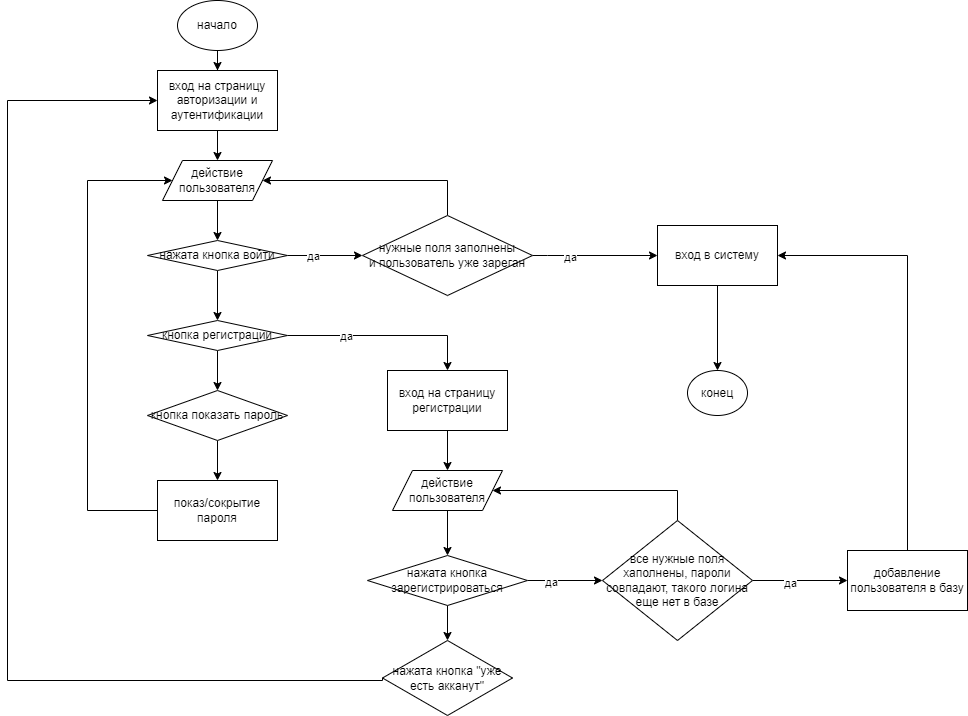

The diagram above was exported from draw.io. Its source (the exported page's mxGraphModel, read from the mxfile embedded in the PNG):
<mxGraphModel dx="1700" dy="2003" grid="1" gridSize="10" guides="1" tooltips="1" connect="1" arrows="1" fold="1" page="1" pageScale="1" pageWidth="850" pageHeight="1100" math="0" shadow="0">
  <root>
    <mxCell id="0" />
    <mxCell id="1" parent="0" />
    <mxCell id="OMykXtVhOGGLuM__Vysm-3" value="" style="edgeStyle=orthogonalEdgeStyle;rounded=0;orthogonalLoop=1;jettySize=auto;html=1;entryX=0.5;entryY=0;entryDx=0;entryDy=0;" parent="1" source="OMykXtVhOGGLuM__Vysm-20" target="OMykXtVhOGGLuM__Vysm-4" edge="1">
      <mxGeometry relative="1" as="geometry">
        <mxPoint x="290" y="135" as="targetPoint" />
      </mxGeometry>
    </mxCell>
    <mxCell id="OMykXtVhOGGLuM__Vysm-1" value="начало" style="ellipse;whiteSpace=wrap;html=1;" parent="1" vertex="1">
      <mxGeometry x="250" y="-50" width="80" height="50" as="geometry" />
    </mxCell>
    <mxCell id="OMykXtVhOGGLuM__Vysm-6" value="" style="edgeStyle=orthogonalEdgeStyle;rounded=0;orthogonalLoop=1;jettySize=auto;html=1;" parent="1" source="OMykXtVhOGGLuM__Vysm-4" target="OMykXtVhOGGLuM__Vysm-5" edge="1">
      <mxGeometry relative="1" as="geometry" />
    </mxCell>
    <mxCell id="OMykXtVhOGGLuM__Vysm-4" value="действие пользователя" style="shape=parallelogram;perimeter=parallelogramPerimeter;whiteSpace=wrap;html=1;fixedSize=1;" parent="1" vertex="1">
      <mxGeometry x="235" y="110" width="110" height="40" as="geometry" />
    </mxCell>
    <mxCell id="OMykXtVhOGGLuM__Vysm-8" value="" style="edgeStyle=orthogonalEdgeStyle;rounded=0;orthogonalLoop=1;jettySize=auto;html=1;" parent="1" source="OMykXtVhOGGLuM__Vysm-5" target="OMykXtVhOGGLuM__Vysm-7" edge="1">
      <mxGeometry relative="1" as="geometry" />
    </mxCell>
    <mxCell id="OMykXtVhOGGLuM__Vysm-9" value="да" style="edgeLabel;html=1;align=center;verticalAlign=middle;resizable=0;points=[];" parent="OMykXtVhOGGLuM__Vysm-8" vertex="1" connectable="0">
      <mxGeometry x="-0.3444" relative="1" as="geometry">
        <mxPoint as="offset" />
      </mxGeometry>
    </mxCell>
    <mxCell id="OMykXtVhOGGLuM__Vysm-13" value="" style="edgeStyle=orthogonalEdgeStyle;rounded=0;orthogonalLoop=1;jettySize=auto;html=1;" parent="1" source="OMykXtVhOGGLuM__Vysm-5" target="OMykXtVhOGGLuM__Vysm-12" edge="1">
      <mxGeometry relative="1" as="geometry" />
    </mxCell>
    <mxCell id="OMykXtVhOGGLuM__Vysm-5" value="нажата кнопка войти" style="rhombus;whiteSpace=wrap;html=1;" parent="1" vertex="1">
      <mxGeometry x="220" y="190" width="140" height="30" as="geometry" />
    </mxCell>
    <mxCell id="OMykXtVhOGGLuM__Vysm-11" value="" style="edgeStyle=orthogonalEdgeStyle;rounded=0;orthogonalLoop=1;jettySize=auto;html=1;" parent="1" source="OMykXtVhOGGLuM__Vysm-7" target="OMykXtVhOGGLuM__Vysm-10" edge="1">
      <mxGeometry relative="1" as="geometry">
        <Array as="points">
          <mxPoint x="620" y="205" />
          <mxPoint x="620" y="205" />
        </Array>
      </mxGeometry>
    </mxCell>
    <mxCell id="OMykXtVhOGGLuM__Vysm-15" value="да&lt;br&gt;" style="edgeLabel;html=1;align=center;verticalAlign=middle;resizable=0;points=[];" parent="OMykXtVhOGGLuM__Vysm-11" vertex="1" connectable="0">
      <mxGeometry x="-0.4051" y="-1" relative="1" as="geometry">
        <mxPoint as="offset" />
      </mxGeometry>
    </mxCell>
    <mxCell id="OMykXtVhOGGLuM__Vysm-14" style="edgeStyle=orthogonalEdgeStyle;rounded=0;orthogonalLoop=1;jettySize=auto;html=1;entryX=1;entryY=0.5;entryDx=0;entryDy=0;exitX=0.5;exitY=0;exitDx=0;exitDy=0;" parent="1" source="OMykXtVhOGGLuM__Vysm-7" target="OMykXtVhOGGLuM__Vysm-4" edge="1">
      <mxGeometry relative="1" as="geometry">
        <Array as="points">
          <mxPoint x="520" y="130" />
        </Array>
      </mxGeometry>
    </mxCell>
    <mxCell id="OMykXtVhOGGLuM__Vysm-7" value="нужные поля заполнены&lt;br&gt;и пользователь уже зареган" style="rhombus;whiteSpace=wrap;html=1;" parent="1" vertex="1">
      <mxGeometry x="435" y="165" width="170" height="80" as="geometry" />
    </mxCell>
    <mxCell id="OMykXtVhOGGLuM__Vysm-48" value="" style="edgeStyle=orthogonalEdgeStyle;rounded=0;orthogonalLoop=1;jettySize=auto;html=1;" parent="1" source="OMykXtVhOGGLuM__Vysm-10" target="OMykXtVhOGGLuM__Vysm-47" edge="1">
      <mxGeometry relative="1" as="geometry" />
    </mxCell>
    <mxCell id="OMykXtVhOGGLuM__Vysm-10" value="вход в систему" style="whiteSpace=wrap;html=1;" parent="1" vertex="1">
      <mxGeometry x="730" y="175" width="120" height="60" as="geometry" />
    </mxCell>
    <mxCell id="OMykXtVhOGGLuM__Vysm-19" value="" style="edgeStyle=orthogonalEdgeStyle;rounded=0;orthogonalLoop=1;jettySize=auto;html=1;" parent="1" source="OMykXtVhOGGLuM__Vysm-12" target="OMykXtVhOGGLuM__Vysm-18" edge="1">
      <mxGeometry relative="1" as="geometry" />
    </mxCell>
    <mxCell id="OMykXtVhOGGLuM__Vysm-35" value="да" style="edgeLabel;html=1;align=center;verticalAlign=middle;resizable=0;points=[];" parent="OMykXtVhOGGLuM__Vysm-19" vertex="1" connectable="0">
      <mxGeometry x="-0.3988" relative="1" as="geometry">
        <mxPoint as="offset" />
      </mxGeometry>
    </mxCell>
    <mxCell id="OMykXtVhOGGLuM__Vysm-38" value="" style="edgeStyle=orthogonalEdgeStyle;rounded=0;orthogonalLoop=1;jettySize=auto;html=1;" parent="1" source="OMykXtVhOGGLuM__Vysm-12" target="OMykXtVhOGGLuM__Vysm-37" edge="1">
      <mxGeometry relative="1" as="geometry" />
    </mxCell>
    <mxCell id="OMykXtVhOGGLuM__Vysm-12" value="кнопка регистрации" style="rhombus;whiteSpace=wrap;html=1;" parent="1" vertex="1">
      <mxGeometry x="220" y="270" width="140" height="30" as="geometry" />
    </mxCell>
    <mxCell id="OMykXtVhOGGLuM__Vysm-24" value="" style="edgeStyle=orthogonalEdgeStyle;rounded=0;orthogonalLoop=1;jettySize=auto;html=1;" parent="1" source="OMykXtVhOGGLuM__Vysm-18" target="OMykXtVhOGGLuM__Vysm-23" edge="1">
      <mxGeometry relative="1" as="geometry" />
    </mxCell>
    <mxCell id="OMykXtVhOGGLuM__Vysm-18" value="вход на страницу регистрации" style="whiteSpace=wrap;html=1;" parent="1" vertex="1">
      <mxGeometry x="460" y="320" width="120" height="60" as="geometry" />
    </mxCell>
    <mxCell id="OMykXtVhOGGLuM__Vysm-21" value="" style="edgeStyle=orthogonalEdgeStyle;rounded=0;orthogonalLoop=1;jettySize=auto;html=1;entryX=0.5;entryY=0;entryDx=0;entryDy=0;" parent="1" source="OMykXtVhOGGLuM__Vysm-1" target="OMykXtVhOGGLuM__Vysm-20" edge="1">
      <mxGeometry relative="1" as="geometry">
        <mxPoint x="290" y="10" as="sourcePoint" />
        <mxPoint x="290" y="110" as="targetPoint" />
      </mxGeometry>
    </mxCell>
    <mxCell id="OMykXtVhOGGLuM__Vysm-20" value="вход на страницу авторизации и аутентификации" style="whiteSpace=wrap;html=1;" parent="1" vertex="1">
      <mxGeometry x="230" y="20" width="120" height="60" as="geometry" />
    </mxCell>
    <mxCell id="OMykXtVhOGGLuM__Vysm-26" value="" style="edgeStyle=orthogonalEdgeStyle;rounded=0;orthogonalLoop=1;jettySize=auto;html=1;" parent="1" source="OMykXtVhOGGLuM__Vysm-23" target="OMykXtVhOGGLuM__Vysm-25" edge="1">
      <mxGeometry relative="1" as="geometry" />
    </mxCell>
    <mxCell id="OMykXtVhOGGLuM__Vysm-23" value="действие пользователя" style="shape=parallelogram;perimeter=parallelogramPerimeter;whiteSpace=wrap;html=1;fixedSize=1;" parent="1" vertex="1">
      <mxGeometry x="465" y="420" width="110" height="40" as="geometry" />
    </mxCell>
    <mxCell id="OMykXtVhOGGLuM__Vysm-28" value="" style="edgeStyle=orthogonalEdgeStyle;rounded=0;orthogonalLoop=1;jettySize=auto;html=1;" parent="1" source="OMykXtVhOGGLuM__Vysm-25" target="OMykXtVhOGGLuM__Vysm-27" edge="1">
      <mxGeometry relative="1" as="geometry" />
    </mxCell>
    <mxCell id="FgJp53rZTNss2H1Nz9gO-1" value="да" style="edgeLabel;html=1;align=center;verticalAlign=middle;resizable=0;points=[];" vertex="1" connectable="0" parent="OMykXtVhOGGLuM__Vysm-28">
      <mxGeometry x="-0.3819" y="-1" relative="1" as="geometry">
        <mxPoint as="offset" />
      </mxGeometry>
    </mxCell>
    <mxCell id="OMykXtVhOGGLuM__Vysm-33" value="" style="edgeStyle=orthogonalEdgeStyle;rounded=0;orthogonalLoop=1;jettySize=auto;html=1;" parent="1" source="OMykXtVhOGGLuM__Vysm-25" target="OMykXtVhOGGLuM__Vysm-32" edge="1">
      <mxGeometry relative="1" as="geometry" />
    </mxCell>
    <mxCell id="OMykXtVhOGGLuM__Vysm-25" value="нажата кнопка зарегистрироваться" style="rhombus;whiteSpace=wrap;html=1;" parent="1" vertex="1">
      <mxGeometry x="440" y="505" width="160" height="50" as="geometry" />
    </mxCell>
    <mxCell id="OMykXtVhOGGLuM__Vysm-30" value="" style="edgeStyle=orthogonalEdgeStyle;rounded=0;orthogonalLoop=1;jettySize=auto;html=1;" parent="1" source="OMykXtVhOGGLuM__Vysm-27" target="OMykXtVhOGGLuM__Vysm-29" edge="1">
      <mxGeometry relative="1" as="geometry" />
    </mxCell>
    <mxCell id="FgJp53rZTNss2H1Nz9gO-2" value="да" style="edgeLabel;html=1;align=center;verticalAlign=middle;resizable=0;points=[];" vertex="1" connectable="0" parent="OMykXtVhOGGLuM__Vysm-30">
      <mxGeometry x="-0.2113" y="-2" relative="1" as="geometry">
        <mxPoint as="offset" />
      </mxGeometry>
    </mxCell>
    <mxCell id="OMykXtVhOGGLuM__Vysm-31" style="edgeStyle=orthogonalEdgeStyle;rounded=0;orthogonalLoop=1;jettySize=auto;html=1;entryX=1;entryY=0.5;entryDx=0;entryDy=0;" parent="1" source="OMykXtVhOGGLuM__Vysm-27" target="OMykXtVhOGGLuM__Vysm-23" edge="1">
      <mxGeometry relative="1" as="geometry">
        <Array as="points">
          <mxPoint x="750" y="440" />
        </Array>
      </mxGeometry>
    </mxCell>
    <mxCell id="OMykXtVhOGGLuM__Vysm-27" value="все нужные поля хаполнены, пароли совпадают, такого логина еще нет в базе" style="rhombus;whiteSpace=wrap;html=1;" parent="1" vertex="1">
      <mxGeometry x="675" y="470" width="150" height="120" as="geometry" />
    </mxCell>
    <mxCell id="OMykXtVhOGGLuM__Vysm-46" style="edgeStyle=orthogonalEdgeStyle;rounded=0;orthogonalLoop=1;jettySize=auto;html=1;entryX=1;entryY=0.5;entryDx=0;entryDy=0;" parent="1" source="OMykXtVhOGGLuM__Vysm-29" target="OMykXtVhOGGLuM__Vysm-10" edge="1">
      <mxGeometry relative="1" as="geometry">
        <Array as="points">
          <mxPoint x="980" y="205" />
        </Array>
      </mxGeometry>
    </mxCell>
    <mxCell id="OMykXtVhOGGLuM__Vysm-29" value="добавление пользователя в базу" style="whiteSpace=wrap;html=1;" parent="1" vertex="1">
      <mxGeometry x="920" y="500" width="120" height="60" as="geometry" />
    </mxCell>
    <mxCell id="OMykXtVhOGGLuM__Vysm-34" style="edgeStyle=orthogonalEdgeStyle;rounded=0;orthogonalLoop=1;jettySize=auto;html=1;entryX=0;entryY=0.5;entryDx=0;entryDy=0;exitX=0;exitY=0.5;exitDx=0;exitDy=0;" parent="1" source="OMykXtVhOGGLuM__Vysm-32" target="OMykXtVhOGGLuM__Vysm-20" edge="1">
      <mxGeometry relative="1" as="geometry">
        <Array as="points">
          <mxPoint x="455" y="630" />
          <mxPoint x="80" y="630" />
          <mxPoint x="80" y="50" />
        </Array>
      </mxGeometry>
    </mxCell>
    <mxCell id="OMykXtVhOGGLuM__Vysm-32" value="нажата кнопка &quot;уже есть акканут&quot;" style="rhombus;whiteSpace=wrap;html=1;" parent="1" vertex="1">
      <mxGeometry x="455" y="590" width="130" height="75" as="geometry" />
    </mxCell>
    <mxCell id="OMykXtVhOGGLuM__Vysm-40" value="" style="edgeStyle=orthogonalEdgeStyle;rounded=0;orthogonalLoop=1;jettySize=auto;html=1;" parent="1" source="OMykXtVhOGGLuM__Vysm-37" target="OMykXtVhOGGLuM__Vysm-39" edge="1">
      <mxGeometry relative="1" as="geometry" />
    </mxCell>
    <mxCell id="OMykXtVhOGGLuM__Vysm-37" value="кнопка показать пароль" style="rhombus;whiteSpace=wrap;html=1;" parent="1" vertex="1">
      <mxGeometry x="220" y="340" width="140" height="50" as="geometry" />
    </mxCell>
    <mxCell id="FgJp53rZTNss2H1Nz9gO-4" style="edgeStyle=orthogonalEdgeStyle;rounded=0;orthogonalLoop=1;jettySize=auto;html=1;entryX=0;entryY=0.5;entryDx=0;entryDy=0;" edge="1" parent="1" source="OMykXtVhOGGLuM__Vysm-39" target="OMykXtVhOGGLuM__Vysm-4">
      <mxGeometry relative="1" as="geometry">
        <Array as="points">
          <mxPoint x="160" y="460" />
          <mxPoint x="160" y="130" />
        </Array>
      </mxGeometry>
    </mxCell>
    <mxCell id="OMykXtVhOGGLuM__Vysm-39" value="показ/сокрытие пароля" style="whiteSpace=wrap;html=1;" parent="1" vertex="1">
      <mxGeometry x="230" y="430" width="120" height="60" as="geometry" />
    </mxCell>
    <mxCell id="OMykXtVhOGGLuM__Vysm-47" value="конец&lt;br&gt;" style="ellipse;whiteSpace=wrap;html=1;" parent="1" vertex="1">
      <mxGeometry x="760" y="320" width="60" height="45" as="geometry" />
    </mxCell>
  </root>
</mxGraphModel>